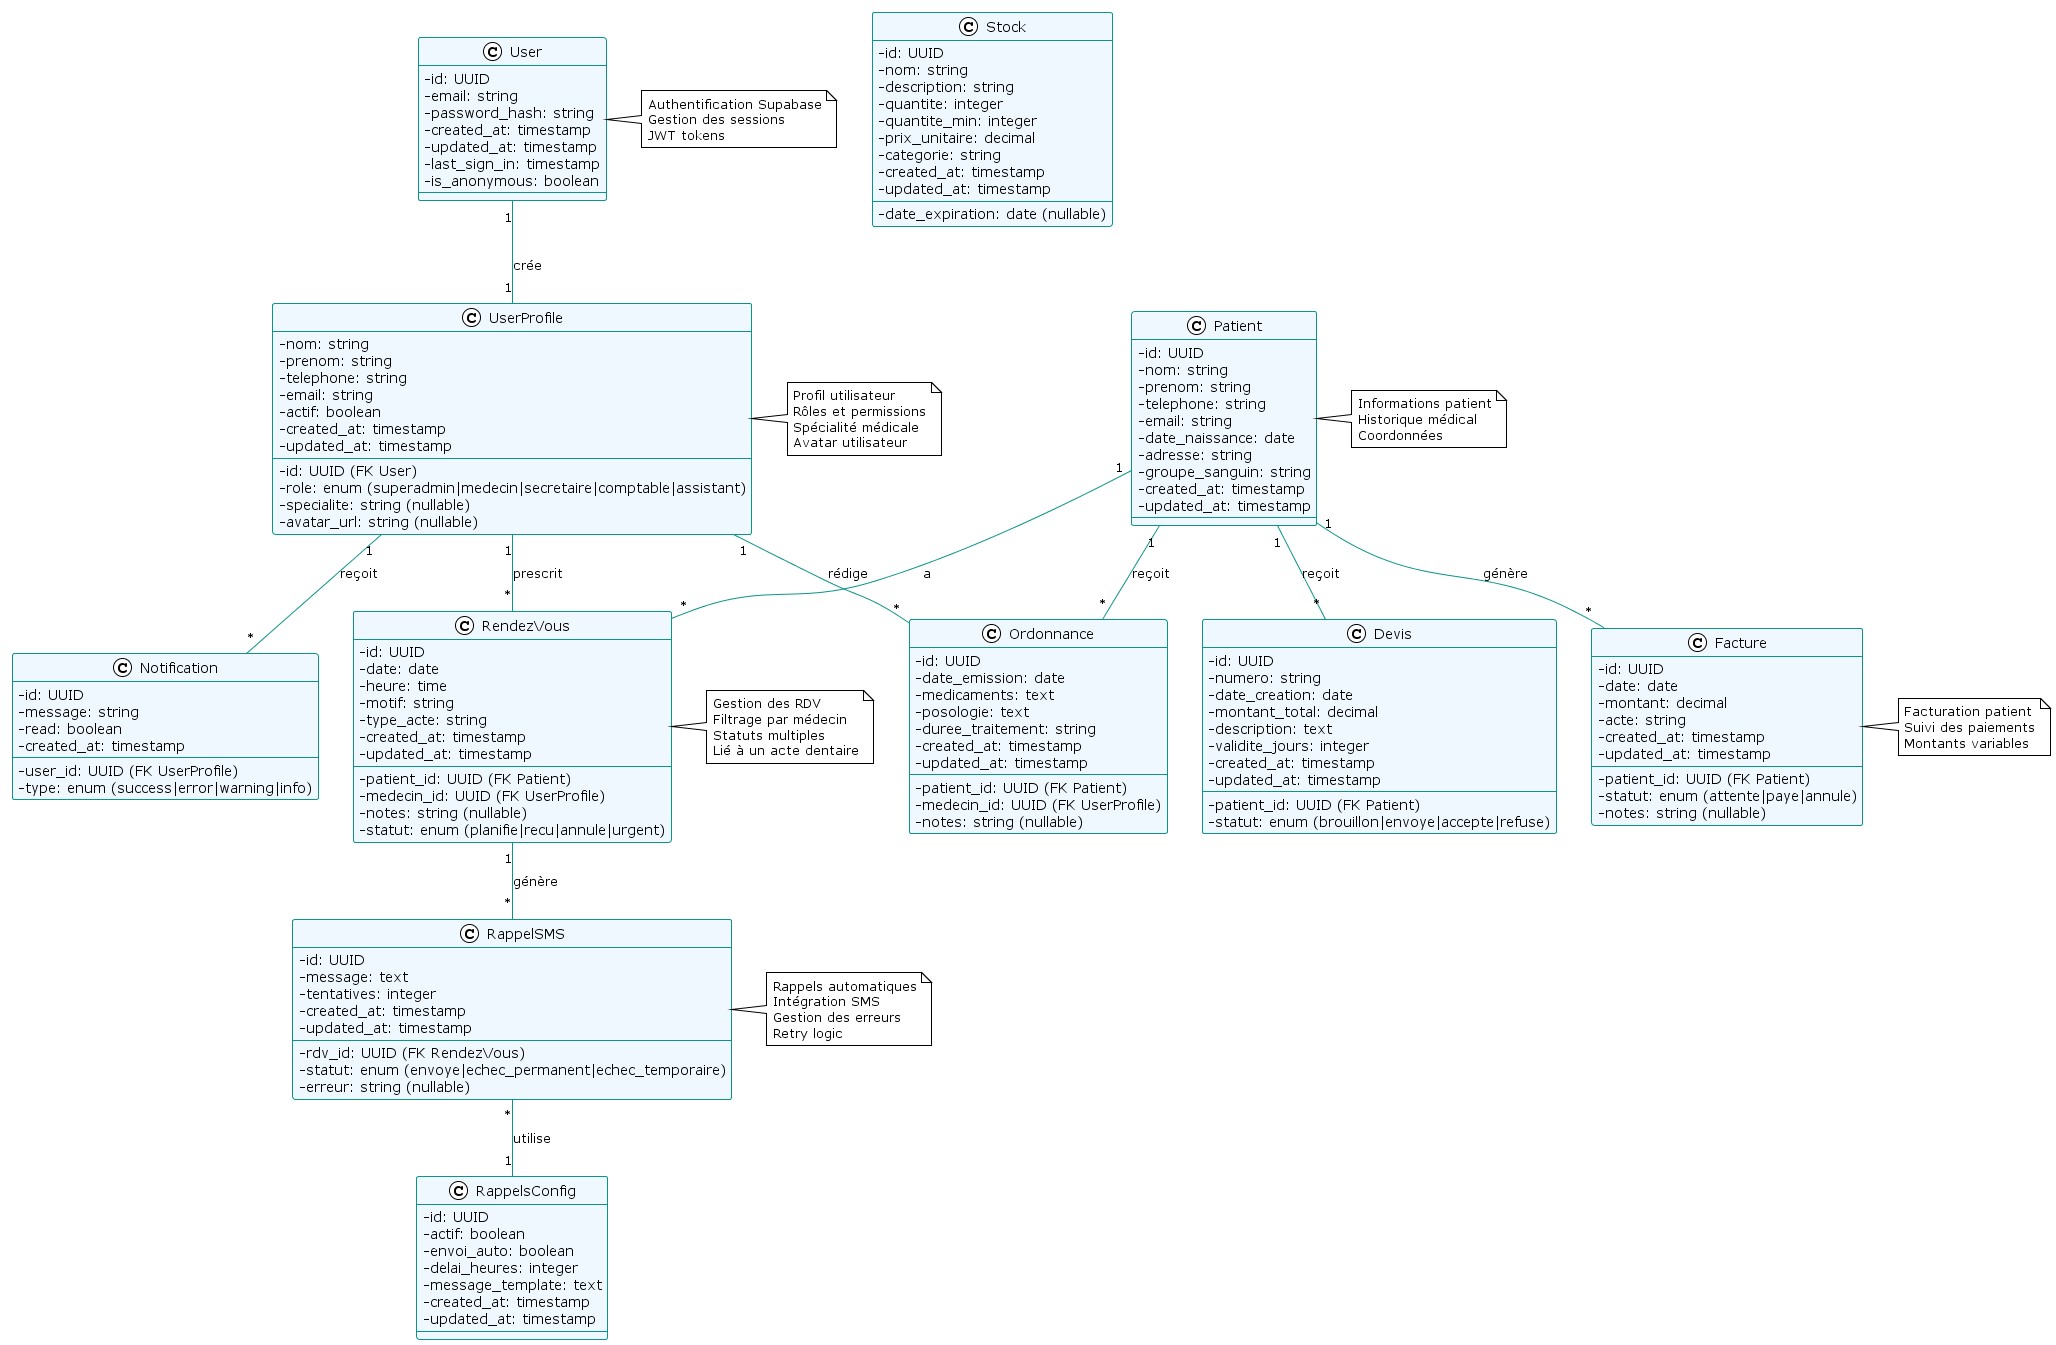

The diagram above was rendered by PlantUML. Its source (embedded in the PNG):
@startuml SMILE_Class_Diagram
!theme plain
skinparam backgroundColor #ffffff
skinparam classBackgroundColor #f0f8ff
skinparam classBorderColor #0d9488
skinparam arrowColor #0d9488
skinparam classAttributeIconSize 0

' ============================================================
' ENTITÉS PRINCIPALES
' ============================================================

class User {
  - id: UUID
  - email: string
  - password_hash: string
  - created_at: timestamp
  - updated_at: timestamp
  - last_sign_in: timestamp
  - is_anonymous: boolean
}

class UserProfile {
  - id: UUID (FK User)
  - nom: string
  - prenom: string
  - telephone: string
  - email: string
  - role: enum (superadmin|medecin|secretaire|comptable|assistant)
  - actif: boolean
  - specialite: string (nullable)
  - avatar_url: string (nullable)
  - created_at: timestamp
  - updated_at: timestamp
}

class Patient {
  - id: UUID
  - nom: string
  - prenom: string
  - telephone: string
  - email: string
  - date_naissance: date
  - adresse: string
  - groupe_sanguin: string
  - created_at: timestamp
  - updated_at: timestamp
}

class RendezVous {
  - id: UUID
  - patient_id: UUID (FK Patient)
  - medecin_id: UUID (FK UserProfile)
  - date: date
  - heure: time
  - motif: string
  - notes: string (nullable)
  - type_acte: string
  - statut: enum (planifie|recu|annule|urgent)
  - created_at: timestamp
  - updated_at: timestamp
}

class Ordonnance {
  - id: UUID
  - patient_id: UUID (FK Patient)
  - medecin_id: UUID (FK UserProfile)
  - date_emission: date
  - medicaments: text
  - posologie: text
  - duree_traitement: string
  - notes: string (nullable)
  - created_at: timestamp
  - updated_at: timestamp
}

class Facture {
  - id: UUID
  - patient_id: UUID (FK Patient)
  - date: date
  - montant: decimal
  - acte: string
  - statut: enum (attente|paye|annule)
  - notes: string (nullable)
  - created_at: timestamp
  - updated_at: timestamp
}

class Devis {
  - id: UUID
  - patient_id: UUID (FK Patient)
  - numero: string
  - date_creation: date
  - montant_total: decimal
  - statut: enum (brouillon|envoye|accepte|refuse)
  - description: text
  - validite_jours: integer
  - created_at: timestamp
  - updated_at: timestamp
}

class Stock {
  - id: UUID
  - nom: string
  - description: string
  - quantite: integer
  - quantite_min: integer
  - prix_unitaire: decimal
  - categorie: string
  - date_expiration: date (nullable)
  - created_at: timestamp
  - updated_at: timestamp
}

class RappelSMS {
  - id: UUID
  - rdv_id: UUID (FK RendezVous)
  - statut: enum (envoye|echec_permanent|echec_temporaire)
  - message: text
  - erreur: string (nullable)
  - tentatives: integer
  - created_at: timestamp
  - updated_at: timestamp
}

class RappelsConfig {
  - id: UUID
  - actif: boolean
  - envoi_auto: boolean
  - delai_heures: integer
  - message_template: text
  - created_at: timestamp
  - updated_at: timestamp
}

class Notification {
  - id: UUID
  - user_id: UUID (FK UserProfile)
  - type: enum (success|error|warning|info)
  - message: string
  - read: boolean
  - created_at: timestamp
}

' ============================================================
' RELATIONS
' ============================================================

User "1" -- "1" UserProfile : crée
UserProfile "1" -- "*" RendezVous : prescrit
UserProfile "1" -- "*" Ordonnance : rédige
Patient "1" -- "*" RendezVous : a
Patient "1" -- "*" Ordonnance : reçoit
Patient "1" -- "*" Facture : génère
Patient "1" -- "*" Devis : reçoit
RendezVous "1" -- "*" RappelSMS : génère
RappelSMS "*" -- "1" RappelsConfig : utilise
UserProfile "1" -- "*" Notification : reçoit

' ============================================================
' NOTES
' ============================================================

note right of User
  Authentification Supabase
  Gestion des sessions
  JWT tokens
end note

note right of UserProfile
  Profil utilisateur
  Rôles et permissions
  Spécialité médicale
  Avatar utilisateur
end note

note right of Patient
  Informations patient
  Historique médical
  Coordonnées
end note

note right of RendezVous
  Gestion des RDV
  Filtrage par médecin
  Statuts multiples
  Lié à un acte dentaire
end note

note right of Facture
  Facturation patient
  Suivi des paiements
  Montants variables
end note

note right of RappelSMS
  Rappels automatiques
  Intégration SMS
  Gestion des erreurs
  Retry logic
end note

@enduml